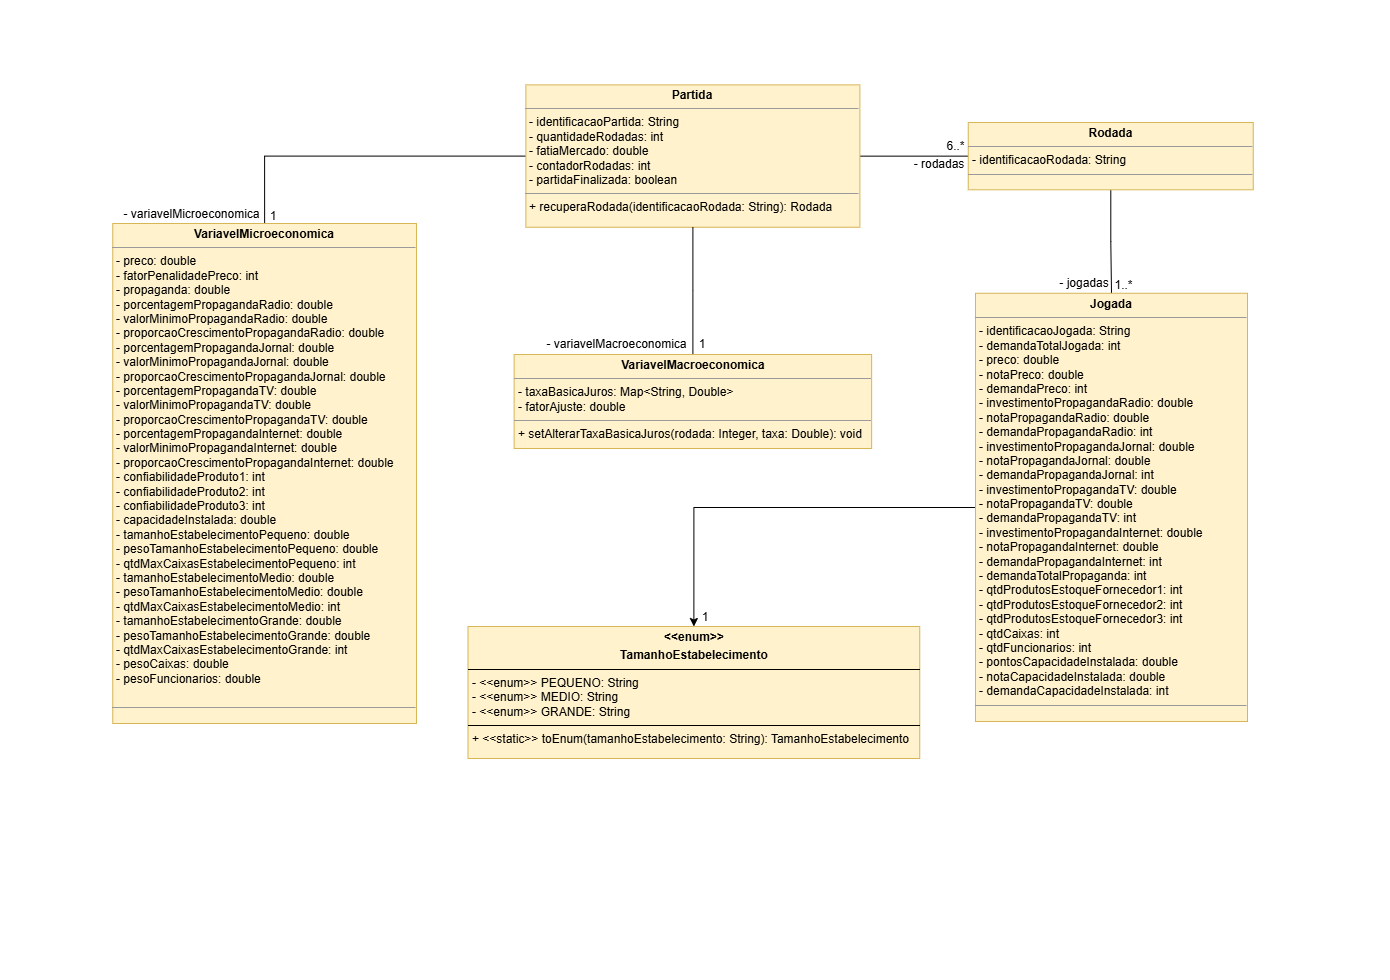

The diagram above was exported from draw.io. Its source (the exported page's mxGraphModel, read from the mxfile embedded in the PNG):
<mxGraphModel dx="1434" dy="746" grid="0" gridSize="10" guides="1" tooltips="1" connect="1" arrows="1" fold="1" page="1" pageScale="1" pageWidth="1390" pageHeight="980" math="0" shadow="0">
  <root>
    <mxCell id="0" />
    <mxCell id="1" parent="0" />
    <mxCell id="vp9QenZFtwj66m7pnnyh-4" style="edgeStyle=orthogonalEdgeStyle;rounded=0;orthogonalLoop=1;jettySize=auto;html=1;entryX=0;entryY=0.5;entryDx=0;entryDy=0;endArrow=none;endFill=0;" edge="1" parent="1" source="hW3-mKH_iqNhbRu3iZir-7" target="yzQbzv0pma7lX1FUVlcT-17">
      <mxGeometry relative="1" as="geometry" />
    </mxCell>
    <mxCell id="vp9QenZFtwj66m7pnnyh-5" style="edgeStyle=orthogonalEdgeStyle;rounded=0;orthogonalLoop=1;jettySize=auto;html=1;entryX=0.5;entryY=0;entryDx=0;entryDy=0;endArrow=none;endFill=0;" edge="1" parent="1" source="hW3-mKH_iqNhbRu3iZir-7" target="hW3-mKH_iqNhbRu3iZir-8">
      <mxGeometry relative="1" as="geometry" />
    </mxCell>
    <mxCell id="hW3-mKH_iqNhbRu3iZir-7" value="&lt;p style=&quot;margin:0px;margin-top:4px;text-align:center;&quot;&gt;&lt;b&gt;Partida&lt;/b&gt;&lt;/p&gt;&lt;hr size=&quot;1&quot;&gt;&lt;p style=&quot;margin:0px;margin-left:4px;&quot;&gt;- identificacaoPartida: String&lt;/p&gt;&lt;p style=&quot;margin:0px;margin-left:4px;&quot;&gt;- quantidadeRodadas: int&lt;/p&gt;&lt;p style=&quot;margin:0px;margin-left:4px;&quot;&gt;- fatiaMercado: double&lt;/p&gt;&lt;p style=&quot;margin:0px;margin-left:4px;&quot;&gt;- contadorRodadas: int&lt;/p&gt;&lt;p style=&quot;margin:0px;margin-left:4px;&quot;&gt;- partidaFinalizada: boolean&lt;/p&gt;&lt;hr size=&quot;1&quot;&gt;&lt;p style=&quot;margin:0px;margin-left:4px;&quot;&gt;+&amp;nbsp;recuperaRodada(&lt;span style=&quot;background-color: initial;&quot;&gt;identificacaoRodada: String&lt;/span&gt;&lt;span style=&quot;background-color: initial;&quot;&gt;): Rodada&lt;/span&gt;&lt;/p&gt;" style="verticalAlign=top;align=left;overflow=fill;fontSize=12;fontFamily=Helvetica;html=1;whiteSpace=wrap;fillColor=#fff2cc;strokeColor=#d6b656;" parent="1" vertex="1">
      <mxGeometry x="525.38" y="84.39" width="334" height="142.36" as="geometry" />
    </mxCell>
    <mxCell id="hW3-mKH_iqNhbRu3iZir-8" value="&lt;p style=&quot;margin:0px;margin-top:4px;text-align:center;&quot;&gt;&lt;b&gt;VariavelMicroeconomica&lt;/b&gt;&lt;/p&gt;&lt;hr size=&quot;1&quot;&gt;&lt;p style=&quot;margin:0px;margin-left:4px;&quot;&gt;- preco: double&lt;/p&gt;&lt;p style=&quot;margin:0px;margin-left:4px;&quot;&gt;-&amp;nbsp;fatorPenalidadePreco: int&lt;/p&gt;&lt;p style=&quot;margin:0px;margin-left:4px;&quot;&gt;-&amp;nbsp;propaganda: double&lt;/p&gt;&lt;p style=&quot;margin:0px;margin-left:4px;&quot;&gt;- porcentagemPropagandaRadio: double&lt;/p&gt;&lt;p style=&quot;margin:0px;margin-left:4px;&quot;&gt;-&amp;nbsp;valorMinimoPropagandaRadio: double&lt;/p&gt;&lt;p style=&quot;margin:0px;margin-left:4px;&quot;&gt;-&amp;nbsp;proporcaoCrescimentoPropagandaRadio: double&lt;/p&gt;&lt;p style=&quot;margin:0px;margin-left:4px;&quot;&gt;- porcentagemPropagandaJornal: double&lt;/p&gt;&lt;p style=&quot;margin:0px;margin-left:4px;&quot;&gt;-&amp;nbsp;valorMinimoPropagandaJornal: double&lt;/p&gt;&lt;p style=&quot;margin:0px;margin-left:4px;&quot;&gt;-&amp;nbsp;proporcaoCrescimentoPropagandaJornal: double&lt;/p&gt;&lt;p style=&quot;margin:0px;margin-left:4px;&quot;&gt;- porcentagemPropagandaTV: double&lt;/p&gt;&lt;p style=&quot;margin:0px;margin-left:4px;&quot;&gt;-&amp;nbsp;valorMinimoPropagandaTV: double&lt;/p&gt;&lt;p style=&quot;margin:0px;margin-left:4px;&quot;&gt;-&amp;nbsp;proporcaoCrescimentoPropagandaTV: double&lt;/p&gt;&lt;p style=&quot;margin:0px;margin-left:4px;&quot;&gt;- porcentagemPropagandaInternet: double&lt;/p&gt;&lt;p style=&quot;margin:0px;margin-left:4px;&quot;&gt;-&amp;nbsp;valorMinimoPropagandaInternet: double&lt;/p&gt;&lt;p style=&quot;margin:0px;margin-left:4px;&quot;&gt;-&amp;nbsp;proporcaoCrescimentoPropagandaInternet: double&lt;/p&gt;&lt;p style=&quot;margin:0px;margin-left:4px;&quot;&gt;-&amp;nbsp;confiabilidadeProduto1: int&lt;/p&gt;&lt;p style=&quot;margin:0px;margin-left:4px;&quot;&gt;-&amp;nbsp;confiabilidadeProduto2: int&lt;/p&gt;&lt;p style=&quot;margin:0px;margin-left:4px;&quot;&gt;-&amp;nbsp;confiabilidadeProduto3: int&lt;/p&gt;&lt;p style=&quot;margin:0px;margin-left:4px;&quot;&gt;-&amp;nbsp;capacidadeInstalada: double&lt;/p&gt;&lt;p style=&quot;margin:0px;margin-left:4px;&quot;&gt;-&amp;nbsp;tamanhoEstabelecimentoPequeno: double&lt;/p&gt;&lt;p style=&quot;margin:0px;margin-left:4px;&quot;&gt;-&amp;nbsp;pesoTamanhoEstabelecimentoPequeno: double&lt;/p&gt;&lt;p style=&quot;margin:0px;margin-left:4px;&quot;&gt;-&amp;nbsp;qtdMaxCaixasEstabelecimentoPequeno: int&lt;/p&gt;&lt;p style=&quot;margin:0px;margin-left:4px;&quot;&gt;-&amp;nbsp;tamanhoEstabelecimentoMedio: double&lt;/p&gt;&lt;p style=&quot;margin:0px;margin-left:4px;&quot;&gt;-&amp;nbsp;pesoTamanhoEstabelecimentoMedio: double&lt;/p&gt;&lt;p style=&quot;margin:0px;margin-left:4px;&quot;&gt;-&amp;nbsp;qtdMaxCaixasEstabelecimentoMedio: int&lt;/p&gt;&lt;p style=&quot;margin:0px;margin-left:4px;&quot;&gt;-&amp;nbsp;tamanhoEstabelecimentoGrande: double&lt;/p&gt;&lt;p style=&quot;margin:0px;margin-left:4px;&quot;&gt;-&amp;nbsp;pesoTamanhoEstabelecimentoGrande: double&lt;/p&gt;&lt;p style=&quot;margin:0px;margin-left:4px;&quot;&gt;-&amp;nbsp;qtdMaxCaixasEstabelecimentoGrande: int&lt;/p&gt;&lt;p style=&quot;margin:0px;margin-left:4px;&quot;&gt;-&amp;nbsp;pesoCaixas: double&lt;/p&gt;&lt;p style=&quot;margin:0px;margin-left:4px;&quot;&gt;-&amp;nbsp;pesoFuncionarios: double&lt;/p&gt;&lt;p style=&quot;margin:0px;margin-left:4px;&quot;&gt;&lt;br&gt;&lt;/p&gt;&lt;hr size=&quot;1&quot;&gt;&lt;p style=&quot;margin:0px;margin-left:4px;&quot;&gt;&lt;br&gt;&lt;/p&gt;" style="verticalAlign=top;align=left;overflow=fill;fontSize=12;fontFamily=Helvetica;html=1;whiteSpace=wrap;fillColor=#fff2cc;strokeColor=#d6b656;" parent="1" vertex="1">
      <mxGeometry x="112.25" y="223" width="303.75" height="500" as="geometry" />
    </mxCell>
    <mxCell id="yzQbzv0pma7lX1FUVlcT-28" value="" style="edgeStyle=orthogonalEdgeStyle;rounded=0;orthogonalLoop=1;jettySize=auto;html=1;endArrow=none;endFill=0;" parent="1" source="yzQbzv0pma7lX1FUVlcT-1" target="hW3-mKH_iqNhbRu3iZir-7" edge="1">
      <mxGeometry relative="1" as="geometry" />
    </mxCell>
    <mxCell id="yzQbzv0pma7lX1FUVlcT-1" value="&lt;p style=&quot;margin:0px;margin-top:4px;text-align:center;&quot;&gt;&lt;b&gt;VariavelMacroeconomica&lt;/b&gt;&lt;/p&gt;&lt;hr size=&quot;1&quot;&gt;&lt;p style=&quot;margin:0px;margin-left:4px;&quot;&gt;- taxaBasicaJuros: Map&amp;lt;String, Double&amp;gt;&lt;/p&gt;&lt;p style=&quot;margin:0px;margin-left:4px;&quot;&gt;- fatorAjuste: double&lt;/p&gt;&lt;hr size=&quot;1&quot;&gt;&lt;p style=&quot;margin:0px;margin-left:4px;&quot;&gt;+&amp;nbsp;setAlterarTaxaBasicaJuros(rodada: Integer, taxa: Double): void&lt;/p&gt;" style="verticalAlign=top;align=left;overflow=fill;fontSize=12;fontFamily=Helvetica;html=1;whiteSpace=wrap;fillColor=#fff2cc;strokeColor=#d6b656;" parent="1" vertex="1">
      <mxGeometry x="513.63" y="354" width="357.5" height="94" as="geometry" />
    </mxCell>
    <mxCell id="yzQbzv0pma7lX1FUVlcT-12" value="- variavelMacroeconomica" style="text;html=1;strokeColor=none;fillColor=none;align=center;verticalAlign=middle;whiteSpace=wrap;rounded=0;" parent="1" vertex="1">
      <mxGeometry x="537" y="334" width="159" height="19" as="geometry" />
    </mxCell>
    <mxCell id="yzQbzv0pma7lX1FUVlcT-13" value="1" style="text;html=1;strokeColor=none;fillColor=none;align=center;verticalAlign=middle;whiteSpace=wrap;rounded=0;" parent="1" vertex="1">
      <mxGeometry x="693" y="336" width="18" height="15" as="geometry" />
    </mxCell>
    <mxCell id="yzQbzv0pma7lX1FUVlcT-14" value="1" style="text;html=1;strokeColor=none;fillColor=none;align=center;verticalAlign=middle;whiteSpace=wrap;rounded=0;" parent="1" vertex="1">
      <mxGeometry x="264.38" y="208" width="18" height="15" as="geometry" />
    </mxCell>
    <mxCell id="yzQbzv0pma7lX1FUVlcT-15" value="- variavelMicroeconomica" style="text;html=1;strokeColor=none;fillColor=none;align=center;verticalAlign=middle;whiteSpace=wrap;rounded=0;" parent="1" vertex="1">
      <mxGeometry x="119" y="204" width="145.38" height="19" as="geometry" />
    </mxCell>
    <mxCell id="rG2g-aX9OsrVf98704nZ-2" style="edgeStyle=orthogonalEdgeStyle;rounded=0;orthogonalLoop=1;jettySize=auto;html=1;endArrow=none;endFill=0;" parent="1" source="yzQbzv0pma7lX1FUVlcT-17" target="yzQbzv0pma7lX1FUVlcT-18" edge="1">
      <mxGeometry relative="1" as="geometry" />
    </mxCell>
    <mxCell id="yzQbzv0pma7lX1FUVlcT-17" value="&lt;p style=&quot;margin:0px;margin-top:4px;text-align:center;&quot;&gt;&lt;b&gt;Rodada&lt;/b&gt;&lt;/p&gt;&lt;hr size=&quot;1&quot;&gt;&lt;p style=&quot;margin:0px;margin-left:4px;&quot;&gt;- identificacaoRodada: String&lt;/p&gt;&lt;hr size=&quot;1&quot;&gt;&lt;p style=&quot;margin:0px;margin-left:4px;&quot;&gt;&lt;br&gt;&lt;/p&gt;" style="verticalAlign=top;align=left;overflow=fill;fontSize=12;fontFamily=Helvetica;html=1;whiteSpace=wrap;fillColor=#fff2cc;strokeColor=#d6b656;" parent="1" vertex="1">
      <mxGeometry x="967.75" y="122" width="285" height="67.28" as="geometry" />
    </mxCell>
    <mxCell id="vp9QenZFtwj66m7pnnyh-1" value="" style="edgeStyle=orthogonalEdgeStyle;rounded=0;orthogonalLoop=1;jettySize=auto;html=1;entryX=0.5;entryY=0;entryDx=0;entryDy=0;" edge="1" parent="1" source="yzQbzv0pma7lX1FUVlcT-18" target="puenBK9Tb12Er9pjEnhb-2">
      <mxGeometry relative="1" as="geometry" />
    </mxCell>
    <mxCell id="yzQbzv0pma7lX1FUVlcT-18" value="&lt;p style=&quot;margin:0px;margin-top:4px;text-align:center;&quot;&gt;&lt;b&gt;Jogada&lt;/b&gt;&lt;/p&gt;&lt;hr size=&quot;1&quot;&gt;&lt;p style=&quot;margin:0px;margin-left:4px;&quot;&gt;- identificacaoJogada: String&lt;/p&gt;&lt;p style=&quot;margin:0px;margin-left:4px;&quot;&gt;- demandaTotalJogada: int&lt;/p&gt;&lt;p style=&quot;margin: 0px 0px 0px 4px;&quot;&gt;- preco: double&lt;/p&gt;&lt;p style=&quot;margin: 0px 0px 0px 4px;&quot;&gt;- notaPreco: double&lt;/p&gt;&lt;p style=&quot;margin: 0px 0px 0px 4px;&quot;&gt;-&amp;nbsp;demandaPreco: int&lt;/p&gt;&lt;p style=&quot;margin:0px;margin-left:4px;&quot;&gt;- investimentoPropagandaRadio: double&lt;/p&gt;&lt;p style=&quot;margin:0px;margin-left:4px;&quot;&gt;- notaPropagandaRadio: double&lt;/p&gt;&lt;p style=&quot;margin:0px;margin-left:4px;&quot;&gt;-&amp;nbsp;demandaPropagandaRadio: int&lt;/p&gt;&lt;p style=&quot;margin:0px;margin-left:4px;&quot;&gt;- investimentoPropagandaJornal: double&lt;/p&gt;&lt;p style=&quot;margin:0px;margin-left:4px;&quot;&gt;- notaPropagandaJornal: double&lt;/p&gt;&lt;p style=&quot;margin:0px;margin-left:4px;&quot;&gt;-&amp;nbsp;demandaPropagandaJornal: int&lt;/p&gt;&lt;p style=&quot;margin:0px;margin-left:4px;&quot;&gt;- investimentoPropagandaTV: double&lt;br&gt;&lt;/p&gt;&lt;p style=&quot;margin:0px;margin-left:4px;&quot;&gt;- notaPropagandaTV: double&lt;/p&gt;&lt;p style=&quot;margin:0px;margin-left:4px;&quot;&gt;-&amp;nbsp;demandaPropagandaTV: int&lt;/p&gt;&lt;p style=&quot;margin:0px;margin-left:4px;&quot;&gt;- investimentoPropagandaInternet: double&lt;br&gt;&lt;/p&gt;&lt;p style=&quot;margin:0px;margin-left:4px;&quot;&gt;- notaPropagandaInternet: double&lt;br&gt;&lt;/p&gt;&lt;p style=&quot;margin:0px;margin-left:4px;&quot;&gt;-&amp;nbsp;demandaPropagandaInternet: int&lt;/p&gt;&lt;p style=&quot;margin:0px;margin-left:4px;&quot;&gt;-&amp;nbsp;demandaTotalPropaganda: int&lt;/p&gt;&lt;p style=&quot;margin:0px;margin-left:4px;&quot;&gt;- qtdProdutosEstoqueFornecedor1: int&lt;/p&gt;&lt;p style=&quot;margin:0px;margin-left:4px;&quot;&gt;- qtdProdutosEstoqueFornecedor2: int&lt;br&gt;&lt;/p&gt;&lt;p style=&quot;margin:0px;margin-left:4px;&quot;&gt;- qtdProdutosEstoqueFornecedor3: int&lt;/p&gt;&lt;p style=&quot;margin:0px;margin-left:4px;&quot;&gt;-&amp;nbsp;qtdCaixas: int&lt;br&gt;&lt;/p&gt;&lt;p style=&quot;margin:0px;margin-left:4px;&quot;&gt;-&amp;nbsp;qtdFuncionarios: int&lt;/p&gt;&lt;p style=&quot;margin:0px;margin-left:4px;&quot;&gt;-&amp;nbsp;pontosCapacidadeInstalada: double&lt;/p&gt;&lt;p style=&quot;margin:0px;margin-left:4px;&quot;&gt;-&amp;nbsp;notaCapacidadeInstalada: double&lt;/p&gt;&lt;p style=&quot;margin:0px;margin-left:4px;&quot;&gt;-&amp;nbsp;demandaCapacidadeInstalada: int&lt;/p&gt;&lt;hr size=&quot;1&quot;&gt;&lt;p style=&quot;margin:0px;margin-left:4px;&quot;&gt;&lt;br&gt;&lt;/p&gt;" style="verticalAlign=top;align=left;overflow=fill;fontSize=12;fontFamily=Helvetica;html=1;whiteSpace=wrap;fillColor=#fff2cc;strokeColor=#d6b656;" parent="1" vertex="1">
      <mxGeometry x="975" y="292.75" width="272" height="428.25" as="geometry" />
    </mxCell>
    <mxCell id="yzQbzv0pma7lX1FUVlcT-31" value="- jogadas" style="text;html=1;strokeColor=none;fillColor=none;align=center;verticalAlign=middle;whiteSpace=wrap;rounded=0;" parent="1" vertex="1">
      <mxGeometry x="1057" y="273.75" width="54" height="19" as="geometry" />
    </mxCell>
    <mxCell id="yzQbzv0pma7lX1FUVlcT-33" value="1..*" style="text;html=1;strokeColor=none;fillColor=none;align=center;verticalAlign=middle;whiteSpace=wrap;rounded=0;" parent="1" vertex="1">
      <mxGeometry x="1111" y="276.75" width="24.5" height="16" as="geometry" />
    </mxCell>
    <mxCell id="009J2tmU07XyJGNmX3KQ-1" value="- rodadas" style="text;html=1;strokeColor=none;fillColor=none;align=center;verticalAlign=middle;whiteSpace=wrap;rounded=0;" parent="1" vertex="1">
      <mxGeometry x="911.75" y="154.14" width="54" height="19" as="geometry" />
    </mxCell>
    <mxCell id="puenBK9Tb12Er9pjEnhb-2" value="&lt;p style=&quot;margin:0px;margin-top:4px;text-align:center;&quot;&gt;&lt;b&gt;&amp;lt;&amp;lt;enum&amp;gt;&amp;gt;&lt;/b&gt;&lt;/p&gt;&lt;p style=&quot;margin:0px;margin-top:4px;text-align:center;&quot;&gt;&lt;b&gt;TamanhoEstabelecimento&lt;/b&gt;&lt;/p&gt;&lt;hr size=&quot;1&quot; style=&quot;border-style:solid;&quot;&gt;&lt;p style=&quot;margin:0px;margin-left:4px;&quot;&gt;- &amp;lt;&amp;lt;enum&amp;gt;&amp;gt; PEQUENO: String&lt;br&gt;&lt;/p&gt;&lt;p style=&quot;margin:0px;margin-left:4px;&quot;&gt;- &amp;lt;&amp;lt;enum&amp;gt;&amp;gt; MEDIO: String&lt;br&gt;&lt;/p&gt;&lt;p style=&quot;margin:0px;margin-left:4px;&quot;&gt;- &amp;lt;&amp;lt;enum&amp;gt;&amp;gt; GRANDE: String&lt;br&gt;&lt;/p&gt;&lt;hr size=&quot;1&quot; style=&quot;border-style:solid;&quot;&gt;&lt;p style=&quot;margin:0px;margin-left:4px;&quot;&gt;+ &amp;lt;&amp;lt;static&amp;gt;&amp;gt; toEnum(tamanhoEstabelecimento: String): TamanhoEstabelecimento&lt;/p&gt;" style="verticalAlign=top;align=left;overflow=fill;html=1;whiteSpace=wrap;fillColor=#fff2cc;strokeColor=#d6b656;" parent="1" vertex="1">
      <mxGeometry x="467.5" y="626" width="451.75" height="132" as="geometry" />
    </mxCell>
    <mxCell id="vp9QenZFtwj66m7pnnyh-2" value="1" style="text;html=1;strokeColor=none;fillColor=none;align=center;verticalAlign=middle;whiteSpace=wrap;rounded=0;" vertex="1" parent="1">
      <mxGeometry x="696" y="609" width="18" height="15" as="geometry" />
    </mxCell>
    <mxCell id="vp9QenZFtwj66m7pnnyh-3" value="6..*" style="text;html=1;strokeColor=none;fillColor=none;align=center;verticalAlign=middle;whiteSpace=wrap;rounded=0;" vertex="1" parent="1">
      <mxGeometry x="943.25" y="138.14" width="24.5" height="16" as="geometry" />
    </mxCell>
  </root>
</mxGraphModel>